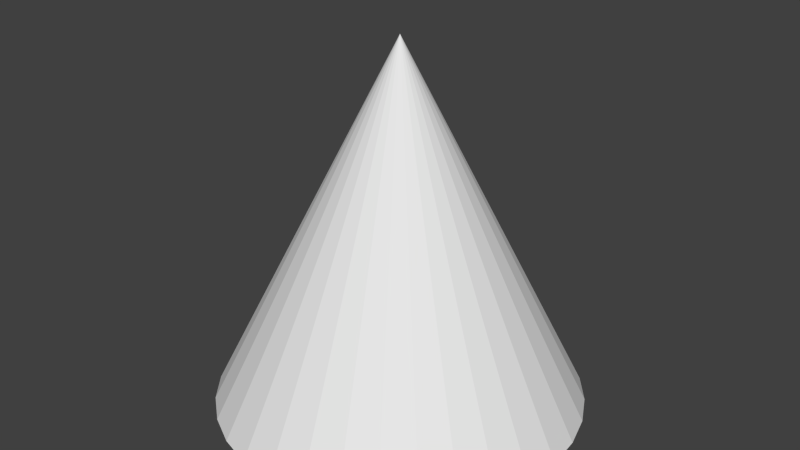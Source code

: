 # Source: loader.blend  (saved by Blender 2.76.0; exported with 4.5.12 LTS)
import bpy
from mathutils import Matrix  # noqa: F401  (used for matrix-valued properties, if any)

bpy.ops.wm.read_factory_settings(use_empty=True)
scene = bpy.context.scene
scene.name = 'Scene'

# ---- collections
col_collection_1 = bpy.data.collections.new('Collection 1'); scene.collection.children.link(col_collection_1)

# ---- world
world_world = bpy.data.worlds.new('World'); scene.world = world_world
world_world.color = (0.05088, 0.05088, 0.05088)
world_world.use_sun_shadow = False
world_world.sun_shadow_jitter_overblur = 0.0
world_world.cycles.sampling_method = 'MANUAL'
world_world.cycles.sample_map_resolution = 256

# ---- meshes
me_cone_034 = bpy.data.meshes.new('Cone.034')
me_cone_034.from_pydata([(0.0, 5.0, -5.0), (0.9755, 4.904, -5.0), (1.913, 4.619, -5.0), (2.778, 4.157, -5.0), (3.536, 3.536, -5.0), (4.157, 2.778, -5.0), (4.619, 1.913, -5.0), (4.904, 0.9755, -5.0), (5.0, 3.775e-07, -5.0), (4.904, -0.9755, -5.0), (4.619, -1.913, -5.0), (4.157, -2.778, -5.0), (3.536, -3.536, -5.0), (2.778, -4.157, -5.0), (1.913, -4.619, -5.0), (0.0, 0.0, 5.0), (0.9755, -4.904, -5.0), (-1.629e-06, -5.0, -5.0), (-0.9755, -4.904, -5.0), (-1.913, -4.619, -5.0), (-2.778, -4.157, -5.0), (-3.536, -3.536, -5.0), (-4.157, -2.778, -5.0), (-4.619, -1.913, -5.0), (-4.904, -0.9754, -5.0), (-5.0, 4.828e-06, -5.0), (-4.904, 0.9755, -5.0), (-4.619, 1.913, -5.0), (-4.157, 2.778, -5.0), (-3.536, 3.536, -5.0), (-2.778, 4.157, -5.0), (-1.913, 4.619, -5.0), (-0.9754, 4.904, -5.0)], [], [(31, 15, 32), (0, 15, 1), (30, 15, 31), (29, 15, 30), (28, 15, 29), (27, 15, 28), (26, 15, 27), (25, 15, 26), (24, 15, 25), (23, 15, 24), (22, 15, 23), (21, 15, 22), (20, 15, 21), (19, 15, 20), (18, 15, 19), (17, 15, 18), (16, 15, 17), (14, 15, 16), (13, 15, 14), (12, 15, 13), (11, 15, 12), (10, 15, 11), (9, 15, 10), (8, 15, 9), (7, 15, 8), (6, 15, 7), (5, 15, 6), (4, 15, 5), (3, 15, 4), (2, 15, 3), (32, 15, 0), (1, 15, 2), (0, 1, 2, 3, 4, 5, 6, 7, 8, 9, 10, 11, 12, 13, 14, 16, 17, 18, 19, 20, 21, 22, 23, 24, 25, 26, 27, 28, 29, 30, 31, 32)])
me_cone_034.use_remesh_preserve_volume = False
me_cone_034.use_remesh_preserve_attributes = False
me_cone_034.use_mirror_vertex_groups = False
me_cone_034.update()

# ---- objects
ob_cone = bpy.data.objects.new('Cone', me_cone_034)

# ---- transforms, parenting, visibility, modifiers, constraints
ob_cone.location = (2.097, -0.07285, 2.93)
ob_cone.lineart.crease_threshold = 0.0

# ---- collection membership
col_collection_1.objects.link(ob_cone)

# ---- scene / render settings (as saved in the file)
scene.frame_start = 1; scene.frame_end = 250; scene.frame_set(1)
scene.render.engine = 'BLENDER_EEVEE_NEXT'
scene.render.resolution_percentage = 50
scene.render.dither_intensity = 0.0
scene.cycles.use_denoising = False
scene.cycles.samples = 10
scene.cycles.sampling_pattern = 'TABULATED_SOBOL'
scene.cycles.light_sampling_threshold = 0.0
scene.cycles.use_adaptive_sampling = False
scene.cycles.use_light_tree = False
scene.cycles.blur_glossy = 0.0
scene.cycles.pixel_filter_type = 'GAUSSIAN'
scene.cycles.sample_clamp_indirect = 0.0
scene.view_settings.view_transform = 'Standard'
bpy.context.view_layer.update()

# ---- added for rendering (the .blend has no active camera and no usable light): camera, sun
cam_auto = bpy.data.cameras.new('AutoCamera')
cam_auto.lens = 50.0
cam_auto.sensor_width = 36.0
cam_auto.clip_end = 1000.0
ob_auto_camera = bpy.data.objects.new('AutoCamera', cam_auto)
scene.collection.objects.link(ob_auto_camera)
ob_auto_camera.location = (18.122, -19.3033, 15.7505)
ob_auto_camera.rotation_euler = (1.09748, -7.21219e-08, 0.694738)
scene.camera = ob_auto_camera
light_auto_sun = bpy.data.lights.new('AutoSun', 'SUN')
light_auto_sun.energy = 3.0
light_auto_sun.angle = 0.0523599
ob_auto_sun = bpy.data.objects.new('AutoSun', light_auto_sun)
scene.collection.objects.link(ob_auto_sun)
ob_auto_sun.rotation_euler = (0.872665, 0.174533, 0.523599)
bpy.context.view_layer.update()
